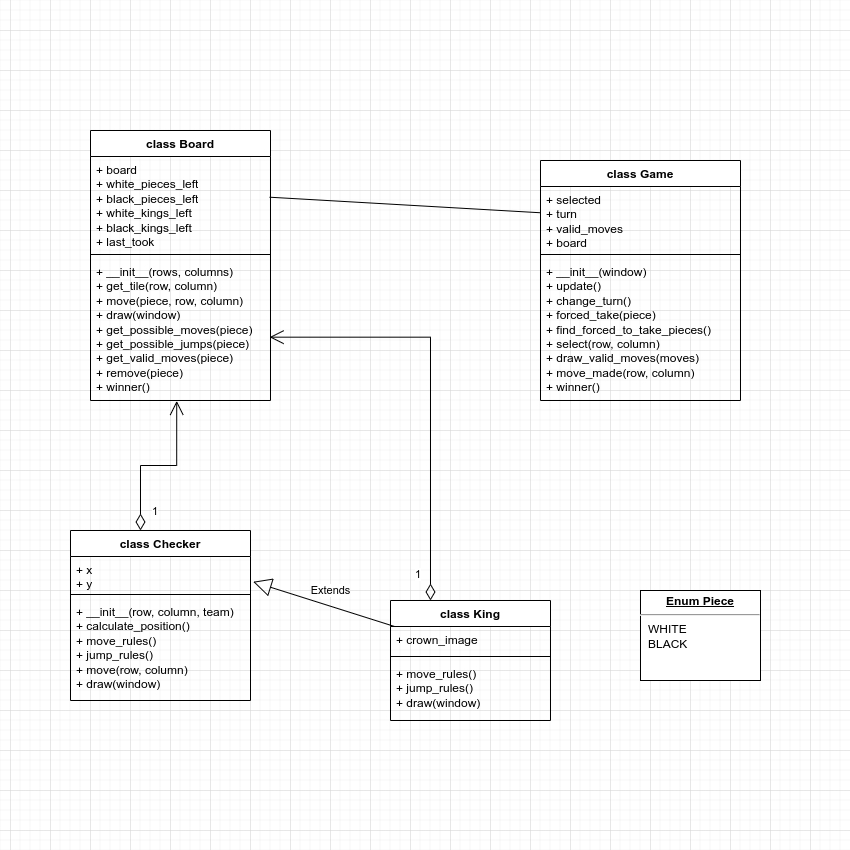

The diagram above was exported from draw.io. Its source (the exported page's mxGraphModel, read from the mxfile embedded in the PNG):
<mxGraphModel dx="1259" dy="713" grid="1" gridSize="10" guides="1" tooltips="1" connect="1" arrows="1" fold="1" page="1" pageScale="1" pageWidth="850" pageHeight="850" math="0" shadow="0">
  <root>
    <mxCell id="WIyWlLk6GJQsqaUBKTNV-0" />
    <mxCell id="WIyWlLk6GJQsqaUBKTNV-1" parent="WIyWlLk6GJQsqaUBKTNV-0" />
    <mxCell id="4DwhRBQp2PwNWQl1WOKs-0" value="class Board" style="swimlane;fontStyle=1;align=center;verticalAlign=top;childLayout=stackLayout;horizontal=1;startSize=26;horizontalStack=0;resizeParent=1;resizeParentMax=0;resizeLast=0;collapsible=1;marginBottom=0;whiteSpace=wrap;html=1;" vertex="1" parent="WIyWlLk6GJQsqaUBKTNV-1">
      <mxGeometry x="90" y="130" width="180" height="270" as="geometry" />
    </mxCell>
    <mxCell id="4DwhRBQp2PwNWQl1WOKs-1" value="+ board&lt;br&gt;+ white_pieces_left&lt;br&gt;+ black_pieces_left&lt;br&gt;+ white_kings_left&lt;br&gt;+ black_kings_left&lt;br&gt;+ last_took" style="text;strokeColor=none;fillColor=none;align=left;verticalAlign=top;spacingLeft=4;spacingRight=4;overflow=hidden;rotatable=0;points=[[0,0.5],[1,0.5]];portConstraint=eastwest;whiteSpace=wrap;html=1;" vertex="1" parent="4DwhRBQp2PwNWQl1WOKs-0">
      <mxGeometry y="26" width="180" height="94" as="geometry" />
    </mxCell>
    <mxCell id="4DwhRBQp2PwNWQl1WOKs-2" value="" style="line;strokeWidth=1;fillColor=none;align=left;verticalAlign=middle;spacingTop=-1;spacingLeft=3;spacingRight=3;rotatable=0;labelPosition=right;points=[];portConstraint=eastwest;strokeColor=inherit;" vertex="1" parent="4DwhRBQp2PwNWQl1WOKs-0">
      <mxGeometry y="120" width="180" height="8" as="geometry" />
    </mxCell>
    <mxCell id="4DwhRBQp2PwNWQl1WOKs-3" value="+ __init__(rows, columns)&lt;br&gt;+ get_tile(row, column)&lt;br&gt;+ move(piece, row, column)&lt;br&gt;+ draw(window)&lt;br&gt;+ get_possible_moves(piece)&lt;br&gt;+ get_possible_jumps(piece)&lt;br&gt;+ get_valid_moves(piece)&lt;br&gt;+ remove(piece)&lt;br&gt;+ winner()" style="text;strokeColor=none;fillColor=none;align=left;verticalAlign=top;spacingLeft=4;spacingRight=4;overflow=hidden;rotatable=0;points=[[0,0.5],[1,0.5]];portConstraint=eastwest;whiteSpace=wrap;html=1;" vertex="1" parent="4DwhRBQp2PwNWQl1WOKs-0">
      <mxGeometry y="128" width="180" height="142" as="geometry" />
    </mxCell>
    <mxCell id="4DwhRBQp2PwNWQl1WOKs-5" value="class Game" style="swimlane;fontStyle=1;align=center;verticalAlign=top;childLayout=stackLayout;horizontal=1;startSize=26;horizontalStack=0;resizeParent=1;resizeParentMax=0;resizeLast=0;collapsible=1;marginBottom=0;whiteSpace=wrap;html=1;" vertex="1" parent="WIyWlLk6GJQsqaUBKTNV-1">
      <mxGeometry x="540" y="160" width="200" height="240" as="geometry" />
    </mxCell>
    <mxCell id="4DwhRBQp2PwNWQl1WOKs-6" value="+ selected&lt;br&gt;+ turn&lt;br&gt;+ valid_moves&lt;br&gt;+ board" style="text;strokeColor=none;fillColor=none;align=left;verticalAlign=top;spacingLeft=4;spacingRight=4;overflow=hidden;rotatable=0;points=[[0,0.5],[1,0.5]];portConstraint=eastwest;whiteSpace=wrap;html=1;" vertex="1" parent="4DwhRBQp2PwNWQl1WOKs-5">
      <mxGeometry y="26" width="200" height="64" as="geometry" />
    </mxCell>
    <mxCell id="4DwhRBQp2PwNWQl1WOKs-7" value="" style="line;strokeWidth=1;fillColor=none;align=left;verticalAlign=middle;spacingTop=-1;spacingLeft=3;spacingRight=3;rotatable=0;labelPosition=right;points=[];portConstraint=eastwest;strokeColor=inherit;" vertex="1" parent="4DwhRBQp2PwNWQl1WOKs-5">
      <mxGeometry y="90" width="200" height="8" as="geometry" />
    </mxCell>
    <mxCell id="4DwhRBQp2PwNWQl1WOKs-8" value="+ __init__(window)&lt;br&gt;+ update()&lt;br&gt;+ change_turn()&lt;br&gt;+ forced_take(piece)&lt;br&gt;+ find_forced_to_take_pieces()&lt;br&gt;+ select(row, column)&lt;br&gt;+ draw_valid_moves(moves)&lt;br&gt;+ move_made(row, column)&lt;br&gt;+ winner()" style="text;strokeColor=none;fillColor=none;align=left;verticalAlign=top;spacingLeft=4;spacingRight=4;overflow=hidden;rotatable=0;points=[[0,0.5],[1,0.5]];portConstraint=eastwest;whiteSpace=wrap;html=1;" vertex="1" parent="4DwhRBQp2PwNWQl1WOKs-5">
      <mxGeometry y="98" width="200" height="142" as="geometry" />
    </mxCell>
    <mxCell id="4DwhRBQp2PwNWQl1WOKs-9" value="class Checker" style="swimlane;fontStyle=1;align=center;verticalAlign=top;childLayout=stackLayout;horizontal=1;startSize=26;horizontalStack=0;resizeParent=1;resizeParentMax=0;resizeLast=0;collapsible=1;marginBottom=0;whiteSpace=wrap;html=1;" vertex="1" parent="WIyWlLk6GJQsqaUBKTNV-1">
      <mxGeometry x="70" y="530" width="180" height="170" as="geometry" />
    </mxCell>
    <mxCell id="4DwhRBQp2PwNWQl1WOKs-28" value="1" style="endArrow=open;html=1;endSize=12;startArrow=diamondThin;startSize=14;startFill=0;edgeStyle=orthogonalEdgeStyle;align=left;verticalAlign=bottom;rounded=0;entryX=0.479;entryY=1.003;entryDx=0;entryDy=0;entryPerimeter=0;" edge="1" parent="4DwhRBQp2PwNWQl1WOKs-9" target="4DwhRBQp2PwNWQl1WOKs-3">
      <mxGeometry x="-0.8794" y="-10" relative="1" as="geometry">
        <mxPoint x="70" as="sourcePoint" />
        <mxPoint x="230" as="targetPoint" />
        <mxPoint as="offset" />
      </mxGeometry>
    </mxCell>
    <mxCell id="4DwhRBQp2PwNWQl1WOKs-10" value="+ x&lt;br&gt;+ y" style="text;strokeColor=none;fillColor=none;align=left;verticalAlign=top;spacingLeft=4;spacingRight=4;overflow=hidden;rotatable=0;points=[[0,0.5],[1,0.5]];portConstraint=eastwest;whiteSpace=wrap;html=1;" vertex="1" parent="4DwhRBQp2PwNWQl1WOKs-9">
      <mxGeometry y="26" width="180" height="34" as="geometry" />
    </mxCell>
    <mxCell id="4DwhRBQp2PwNWQl1WOKs-11" value="" style="line;strokeWidth=1;fillColor=none;align=left;verticalAlign=middle;spacingTop=-1;spacingLeft=3;spacingRight=3;rotatable=0;labelPosition=right;points=[];portConstraint=eastwest;strokeColor=inherit;" vertex="1" parent="4DwhRBQp2PwNWQl1WOKs-9">
      <mxGeometry y="60" width="180" height="8" as="geometry" />
    </mxCell>
    <mxCell id="4DwhRBQp2PwNWQl1WOKs-12" value="+ __init__(row, column, team)&lt;br&gt;+ calculate_position()&lt;br&gt;+ move_rules()&lt;br&gt;+ jump_rules()&lt;br&gt;+ move(row, column)&lt;br&gt;+ draw(window)" style="text;strokeColor=none;fillColor=none;align=left;verticalAlign=top;spacingLeft=4;spacingRight=4;overflow=hidden;rotatable=0;points=[[0,0.5],[1,0.5]];portConstraint=eastwest;whiteSpace=wrap;html=1;" vertex="1" parent="4DwhRBQp2PwNWQl1WOKs-9">
      <mxGeometry y="68" width="180" height="102" as="geometry" />
    </mxCell>
    <mxCell id="4DwhRBQp2PwNWQl1WOKs-13" value="class King" style="swimlane;fontStyle=1;align=center;verticalAlign=top;childLayout=stackLayout;horizontal=1;startSize=26;horizontalStack=0;resizeParent=1;resizeParentMax=0;resizeLast=0;collapsible=1;marginBottom=0;whiteSpace=wrap;html=1;" vertex="1" parent="WIyWlLk6GJQsqaUBKTNV-1">
      <mxGeometry x="390" y="600" width="160" height="120" as="geometry" />
    </mxCell>
    <mxCell id="4DwhRBQp2PwNWQl1WOKs-14" value="+ crown_image" style="text;strokeColor=none;fillColor=none;align=left;verticalAlign=top;spacingLeft=4;spacingRight=4;overflow=hidden;rotatable=0;points=[[0,0.5],[1,0.5]];portConstraint=eastwest;whiteSpace=wrap;html=1;" vertex="1" parent="4DwhRBQp2PwNWQl1WOKs-13">
      <mxGeometry y="26" width="160" height="26" as="geometry" />
    </mxCell>
    <mxCell id="4DwhRBQp2PwNWQl1WOKs-15" value="" style="line;strokeWidth=1;fillColor=none;align=left;verticalAlign=middle;spacingTop=-1;spacingLeft=3;spacingRight=3;rotatable=0;labelPosition=right;points=[];portConstraint=eastwest;strokeColor=inherit;" vertex="1" parent="4DwhRBQp2PwNWQl1WOKs-13">
      <mxGeometry y="52" width="160" height="8" as="geometry" />
    </mxCell>
    <mxCell id="4DwhRBQp2PwNWQl1WOKs-16" value="+ move_rules()&lt;br&gt;+ jump_rules()&lt;br&gt;+ draw(window)" style="text;strokeColor=none;fillColor=none;align=left;verticalAlign=top;spacingLeft=4;spacingRight=4;overflow=hidden;rotatable=0;points=[[0,0.5],[1,0.5]];portConstraint=eastwest;whiteSpace=wrap;html=1;" vertex="1" parent="4DwhRBQp2PwNWQl1WOKs-13">
      <mxGeometry y="60" width="160" height="60" as="geometry" />
    </mxCell>
    <mxCell id="4DwhRBQp2PwNWQl1WOKs-22" value="&lt;p style=&quot;margin:0px;margin-top:4px;text-align:center;text-decoration:underline;&quot;&gt;&lt;b&gt;Enum Piece&lt;/b&gt;&lt;/p&gt;&lt;hr&gt;&lt;p style=&quot;margin:0px;margin-left:8px;&quot;&gt;WHITE&lt;br&gt;BLACK&lt;br&gt;&lt;/p&gt;" style="verticalAlign=top;align=left;overflow=fill;fontSize=12;fontFamily=Helvetica;html=1;whiteSpace=wrap;" vertex="1" parent="WIyWlLk6GJQsqaUBKTNV-1">
      <mxGeometry x="640" y="590" width="120" height="90" as="geometry" />
    </mxCell>
    <mxCell id="4DwhRBQp2PwNWQl1WOKs-24" value="Extends" style="endArrow=block;endSize=16;endFill=0;html=1;rounded=0;entryX=1.015;entryY=0.743;entryDx=0;entryDy=0;entryPerimeter=0;exitX=0.022;exitY=-0.007;exitDx=0;exitDy=0;exitPerimeter=0;" edge="1" parent="WIyWlLk6GJQsqaUBKTNV-1" source="4DwhRBQp2PwNWQl1WOKs-14" target="4DwhRBQp2PwNWQl1WOKs-10">
      <mxGeometry x="-0.0336" y="-15" width="160" relative="1" as="geometry">
        <mxPoint x="530" y="590" as="sourcePoint" />
        <mxPoint x="690" y="590" as="targetPoint" />
        <Array as="points" />
        <mxPoint as="offset" />
      </mxGeometry>
    </mxCell>
    <mxCell id="4DwhRBQp2PwNWQl1WOKs-26" value="1" style="endArrow=open;html=1;endSize=12;startArrow=diamondThin;startSize=14;startFill=0;align=left;verticalAlign=bottom;rounded=0;edgeStyle=elbowEdgeStyle;entryX=0.995;entryY=0.554;entryDx=0;entryDy=0;entryPerimeter=0;exitX=0.25;exitY=0;exitDx=0;exitDy=0;" edge="1" parent="WIyWlLk6GJQsqaUBKTNV-1" source="4DwhRBQp2PwNWQl1WOKs-13" target="4DwhRBQp2PwNWQl1WOKs-3">
      <mxGeometry x="-1" y="57" relative="1" as="geometry">
        <mxPoint x="430" y="540" as="sourcePoint" />
        <mxPoint x="425" y="530" as="targetPoint" />
        <Array as="points">
          <mxPoint x="430" y="500" />
        </Array>
        <mxPoint x="40" y="-17" as="offset" />
      </mxGeometry>
    </mxCell>
    <mxCell id="4DwhRBQp2PwNWQl1WOKs-40" value="" style="endArrow=none;endFill=0;endSize=12;html=1;rounded=0;exitX=0.995;exitY=0.433;exitDx=0;exitDy=0;exitPerimeter=0;" edge="1" parent="WIyWlLk6GJQsqaUBKTNV-1" source="4DwhRBQp2PwNWQl1WOKs-1" target="4DwhRBQp2PwNWQl1WOKs-6">
      <mxGeometry width="160" relative="1" as="geometry">
        <mxPoint x="530" y="460" as="sourcePoint" />
        <mxPoint x="530" y="220" as="targetPoint" />
      </mxGeometry>
    </mxCell>
  </root>
</mxGraphModel>